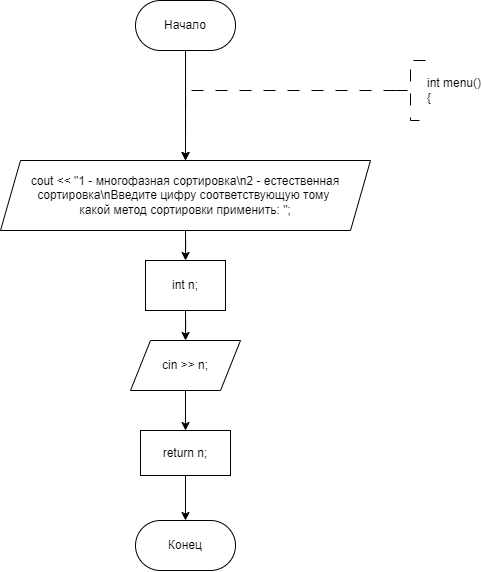

The diagram above was exported from draw.io. Its source (the exported page's mxGraphModel, read from the mxfile embedded in the PNG):
<mxGraphModel dx="877" dy="582" grid="1" gridSize="10" guides="1" tooltips="1" connect="1" arrows="1" fold="1" page="1" pageScale="1" pageWidth="827" pageHeight="1169" math="0" shadow="0">
  <root>
    <mxCell id="WIyWlLk6GJQsqaUBKTNV-0" />
    <mxCell id="WIyWlLk6GJQsqaUBKTNV-1" parent="WIyWlLk6GJQsqaUBKTNV-0" />
    <mxCell id="h94yFlUXRGPwRUJQwlaI-202" value="" style="edgeStyle=orthogonalEdgeStyle;rounded=0;orthogonalLoop=1;jettySize=auto;html=1;entryX=0.5;entryY=0;entryDx=0;entryDy=0;" parent="WIyWlLk6GJQsqaUBKTNV-1" source="dYgHVHrbeeza2v35h9Vv-1" edge="1">
      <mxGeometry relative="1" as="geometry">
        <mxPoint x="349.9999999999998" y="340" as="targetPoint" />
      </mxGeometry>
    </mxCell>
    <mxCell id="dYgHVHrbeeza2v35h9Vv-1" value="Начало" style="rounded=1;whiteSpace=wrap;html=1;arcSize=50;" parent="WIyWlLk6GJQsqaUBKTNV-1" vertex="1">
      <mxGeometry x="300" y="180" width="100" height="50" as="geometry" />
    </mxCell>
    <mxCell id="h94yFlUXRGPwRUJQwlaI-142" style="edgeStyle=orthogonalEdgeStyle;rounded=0;orthogonalLoop=1;jettySize=auto;html=1;exitX=0;exitY=0.5;exitDx=0;exitDy=0;exitPerimeter=0;dashed=1;dashPattern=12 12;entryX=0.5;entryY=0;entryDx=0;entryDy=0;" parent="WIyWlLk6GJQsqaUBKTNV-1" source="dYgHVHrbeeza2v35h9Vv-3" edge="1">
      <mxGeometry relative="1" as="geometry">
        <mxPoint x="349.9999999999998" y="340" as="targetPoint" />
        <Array as="points">
          <mxPoint x="350" y="270" />
        </Array>
      </mxGeometry>
    </mxCell>
    <mxCell id="dYgHVHrbeeza2v35h9Vv-3" value="&lt;div&gt;int menu()&lt;/div&gt;&lt;div&gt;{&lt;/div&gt;" style="strokeWidth=1;html=1;shape=mxgraph.flowchart.annotation_2;align=left;labelPosition=right;pointerEvents=1;dashed=1;dashPattern=12 12;" parent="WIyWlLk6GJQsqaUBKTNV-1" vertex="1">
      <mxGeometry x="560" y="240" width="30" height="60" as="geometry" />
    </mxCell>
    <mxCell id="M7qjD9RBAFngk0m4y96r-55" value="Конец" style="rounded=1;whiteSpace=wrap;html=1;arcSize=50;" vertex="1" parent="WIyWlLk6GJQsqaUBKTNV-1">
      <mxGeometry x="300" y="700" width="100" height="50" as="geometry" />
    </mxCell>
    <mxCell id="M7qjD9RBAFngk0m4y96r-187" value="" style="edgeStyle=orthogonalEdgeStyle;rounded=0;orthogonalLoop=1;jettySize=auto;html=1;" edge="1" parent="WIyWlLk6GJQsqaUBKTNV-1" source="M7qjD9RBAFngk0m4y96r-185" target="M7qjD9RBAFngk0m4y96r-186">
      <mxGeometry relative="1" as="geometry" />
    </mxCell>
    <mxCell id="M7qjD9RBAFngk0m4y96r-185" value="cout &amp;lt;&amp;lt; &quot;1 - многофазная сортировка\n2 - естественная сортировка\nВведите цифру соответствующую тому&amp;nbsp;&lt;div&gt;какой метод сортировки применить: &quot;;&lt;/div&gt;" style="shape=parallelogram;perimeter=parallelogramPerimeter;whiteSpace=wrap;html=1;fixedSize=1;" vertex="1" parent="WIyWlLk6GJQsqaUBKTNV-1">
      <mxGeometry x="165" y="340" width="370" height="70" as="geometry" />
    </mxCell>
    <mxCell id="M7qjD9RBAFngk0m4y96r-189" value="" style="edgeStyle=orthogonalEdgeStyle;rounded=0;orthogonalLoop=1;jettySize=auto;html=1;" edge="1" parent="WIyWlLk6GJQsqaUBKTNV-1" source="M7qjD9RBAFngk0m4y96r-186" target="M7qjD9RBAFngk0m4y96r-188">
      <mxGeometry relative="1" as="geometry" />
    </mxCell>
    <mxCell id="M7qjD9RBAFngk0m4y96r-186" value="int n;" style="whiteSpace=wrap;html=1;" vertex="1" parent="WIyWlLk6GJQsqaUBKTNV-1">
      <mxGeometry x="310" y="440" width="80" height="50" as="geometry" />
    </mxCell>
    <mxCell id="M7qjD9RBAFngk0m4y96r-191" value="" style="edgeStyle=orthogonalEdgeStyle;rounded=0;orthogonalLoop=1;jettySize=auto;html=1;" edge="1" parent="WIyWlLk6GJQsqaUBKTNV-1" source="M7qjD9RBAFngk0m4y96r-188" target="M7qjD9RBAFngk0m4y96r-190">
      <mxGeometry relative="1" as="geometry" />
    </mxCell>
    <mxCell id="M7qjD9RBAFngk0m4y96r-188" value="cin &gt;&gt; n;" style="shape=parallelogram;perimeter=parallelogramPerimeter;whiteSpace=wrap;html=1;fixedSize=1;" vertex="1" parent="WIyWlLk6GJQsqaUBKTNV-1">
      <mxGeometry x="295" y="520" width="110" height="50" as="geometry" />
    </mxCell>
    <mxCell id="M7qjD9RBAFngk0m4y96r-192" value="" style="edgeStyle=orthogonalEdgeStyle;rounded=0;orthogonalLoop=1;jettySize=auto;html=1;" edge="1" parent="WIyWlLk6GJQsqaUBKTNV-1" source="M7qjD9RBAFngk0m4y96r-190" target="M7qjD9RBAFngk0m4y96r-55">
      <mxGeometry relative="1" as="geometry" />
    </mxCell>
    <mxCell id="M7qjD9RBAFngk0m4y96r-190" value="return n;" style="whiteSpace=wrap;html=1;" vertex="1" parent="WIyWlLk6GJQsqaUBKTNV-1">
      <mxGeometry x="305" y="610" width="90" height="45" as="geometry" />
    </mxCell>
  </root>
</mxGraphModel>